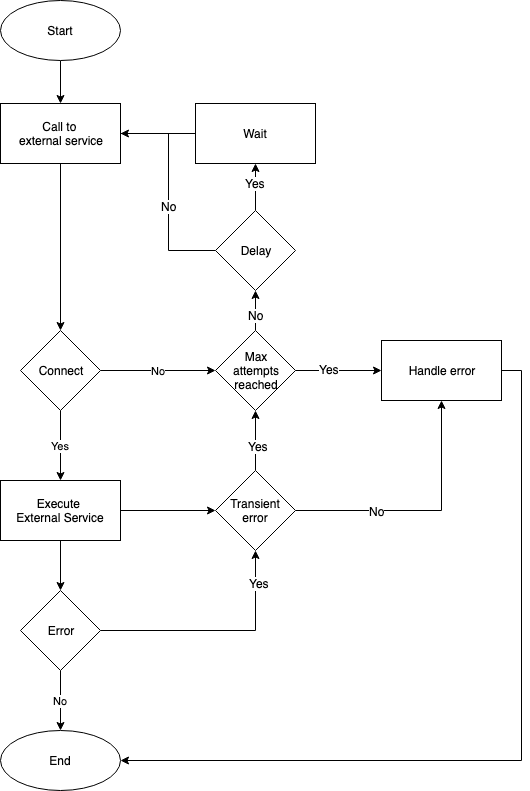

The diagram above was exported from draw.io. Its source (the exported page's mxGraphModel, read from the mxfile embedded in the PNG):
<mxGraphModel dx="1398" dy="773" grid="1" gridSize="10" guides="1" tooltips="1" connect="1" arrows="1" fold="1" page="1" pageScale="1" pageWidth="850" pageHeight="1100" math="0" shadow="0">
  <root>
    <mxCell id="0" />
    <mxCell id="1" parent="0" />
    <mxCell id="Bt05XtZvb12aPLAimupg-12" style="edgeStyle=orthogonalEdgeStyle;rounded=0;orthogonalLoop=1;jettySize=auto;html=1;exitX=0.5;exitY=1;exitDx=0;exitDy=0;entryX=0.5;entryY=0;entryDx=0;entryDy=0;" edge="1" parent="1" source="Bt05XtZvb12aPLAimupg-1" target="Bt05XtZvb12aPLAimupg-2">
      <mxGeometry relative="1" as="geometry" />
    </mxCell>
    <mxCell id="Bt05XtZvb12aPLAimupg-1" value="Start" style="ellipse;whiteSpace=wrap;html=1;" vertex="1" parent="1">
      <mxGeometry x="229" y="140" width="120" height="60" as="geometry" />
    </mxCell>
    <mxCell id="Bt05XtZvb12aPLAimupg-11" style="edgeStyle=orthogonalEdgeStyle;rounded=0;orthogonalLoop=1;jettySize=auto;html=1;entryX=0.5;entryY=0;entryDx=0;entryDy=0;" edge="1" parent="1" source="Bt05XtZvb12aPLAimupg-2" target="Bt05XtZvb12aPLAimupg-3">
      <mxGeometry relative="1" as="geometry" />
    </mxCell>
    <mxCell id="Bt05XtZvb12aPLAimupg-2" value="Call to &lt;br&gt;external service" style="rounded=0;whiteSpace=wrap;html=1;" vertex="1" parent="1">
      <mxGeometry x="229" y="243" width="120" height="60" as="geometry" />
    </mxCell>
    <mxCell id="Bt05XtZvb12aPLAimupg-13" value="&lt;span&gt;Yes&lt;/span&gt;" style="edgeStyle=orthogonalEdgeStyle;rounded=0;orthogonalLoop=1;jettySize=auto;html=1;exitX=0.5;exitY=1;exitDx=0;exitDy=0;entryX=0.5;entryY=0;entryDx=0;entryDy=0;" edge="1" parent="1" source="Bt05XtZvb12aPLAimupg-3" target="Bt05XtZvb12aPLAimupg-4">
      <mxGeometry relative="1" as="geometry" />
    </mxCell>
    <mxCell id="Bt05XtZvb12aPLAimupg-15" value="No" style="edgeStyle=orthogonalEdgeStyle;rounded=0;orthogonalLoop=1;jettySize=auto;html=1;entryX=0;entryY=0.5;entryDx=0;entryDy=0;" edge="1" parent="1" source="Bt05XtZvb12aPLAimupg-3" target="Bt05XtZvb12aPLAimupg-8">
      <mxGeometry relative="1" as="geometry" />
    </mxCell>
    <mxCell id="Bt05XtZvb12aPLAimupg-3" value="Connect" style="rhombus;whiteSpace=wrap;html=1;" vertex="1" parent="1">
      <mxGeometry x="249" y="470" width="80" height="80" as="geometry" />
    </mxCell>
    <mxCell id="Bt05XtZvb12aPLAimupg-17" style="edgeStyle=orthogonalEdgeStyle;rounded=0;orthogonalLoop=1;jettySize=auto;html=1;exitX=1;exitY=0.5;exitDx=0;exitDy=0;entryX=0;entryY=0.5;entryDx=0;entryDy=0;" edge="1" parent="1" source="Bt05XtZvb12aPLAimupg-4" target="Bt05XtZvb12aPLAimupg-16">
      <mxGeometry relative="1" as="geometry" />
    </mxCell>
    <mxCell id="Bt05XtZvb12aPLAimupg-42" style="edgeStyle=orthogonalEdgeStyle;rounded=0;orthogonalLoop=1;jettySize=auto;html=1;exitX=0.5;exitY=1;exitDx=0;exitDy=0;entryX=0.5;entryY=0;entryDx=0;entryDy=0;startArrow=none;startFill=0;endArrow=classic;endFill=1;" edge="1" parent="1" source="Bt05XtZvb12aPLAimupg-4" target="Bt05XtZvb12aPLAimupg-40">
      <mxGeometry relative="1" as="geometry" />
    </mxCell>
    <mxCell id="Bt05XtZvb12aPLAimupg-4" value="Execute &lt;br&gt;External Service" style="rounded=0;whiteSpace=wrap;html=1;" vertex="1" parent="1">
      <mxGeometry x="229" y="620" width="120" height="60" as="geometry" />
    </mxCell>
    <mxCell id="Bt05XtZvb12aPLAimupg-5" value="End" style="ellipse;whiteSpace=wrap;html=1;" vertex="1" parent="1">
      <mxGeometry x="229" y="870" width="120" height="60" as="geometry" />
    </mxCell>
    <mxCell id="Bt05XtZvb12aPLAimupg-24" style="edgeStyle=orthogonalEdgeStyle;rounded=0;orthogonalLoop=1;jettySize=auto;html=1;exitX=0;exitY=0.5;exitDx=0;exitDy=0;" edge="1" parent="1" source="Bt05XtZvb12aPLAimupg-6" target="Bt05XtZvb12aPLAimupg-2">
      <mxGeometry relative="1" as="geometry" />
    </mxCell>
    <mxCell id="Bt05XtZvb12aPLAimupg-6" value="Wait" style="rounded=0;whiteSpace=wrap;html=1;" vertex="1" parent="1">
      <mxGeometry x="424" y="243" width="120" height="60" as="geometry" />
    </mxCell>
    <mxCell id="Bt05XtZvb12aPLAimupg-22" style="edgeStyle=orthogonalEdgeStyle;rounded=0;orthogonalLoop=1;jettySize=auto;html=1;exitX=0.5;exitY=0;exitDx=0;exitDy=0;entryX=0.5;entryY=1;entryDx=0;entryDy=0;" edge="1" parent="1" source="Bt05XtZvb12aPLAimupg-8" target="Bt05XtZvb12aPLAimupg-10">
      <mxGeometry relative="1" as="geometry" />
    </mxCell>
    <mxCell id="Bt05XtZvb12aPLAimupg-30" value="No" style="text;html=1;resizable=0;points=[];align=center;verticalAlign=middle;labelBackgroundColor=#ffffff;" vertex="1" connectable="0" parent="Bt05XtZvb12aPLAimupg-22">
      <mxGeometry x="-0.2" relative="1" as="geometry">
        <mxPoint as="offset" />
      </mxGeometry>
    </mxCell>
    <mxCell id="Bt05XtZvb12aPLAimupg-8" value="Max&lt;br&gt;attempts&lt;br&gt;reached&lt;br&gt;" style="rhombus;whiteSpace=wrap;html=1;" vertex="1" parent="1">
      <mxGeometry x="444" y="470" width="80" height="80" as="geometry" />
    </mxCell>
    <mxCell id="Bt05XtZvb12aPLAimupg-32" value="" style="edgeStyle=orthogonalEdgeStyle;rounded=0;orthogonalLoop=1;jettySize=auto;html=1;endArrow=none;endFill=0;entryX=1;entryY=0.5;entryDx=0;entryDy=0;startArrow=classic;startFill=1;" edge="1" parent="1" source="Bt05XtZvb12aPLAimupg-9" target="Bt05XtZvb12aPLAimupg-8">
      <mxGeometry relative="1" as="geometry">
        <mxPoint x="590" y="510" as="targetPoint" />
      </mxGeometry>
    </mxCell>
    <mxCell id="Bt05XtZvb12aPLAimupg-38" value="Yes" style="text;html=1;resizable=0;points=[];align=center;verticalAlign=middle;labelBackgroundColor=#ffffff;" vertex="1" connectable="0" parent="Bt05XtZvb12aPLAimupg-32">
      <mxGeometry x="0.2326" y="-2" relative="1" as="geometry">
        <mxPoint as="offset" />
      </mxGeometry>
    </mxCell>
    <mxCell id="Bt05XtZvb12aPLAimupg-37" style="edgeStyle=orthogonalEdgeStyle;rounded=0;orthogonalLoop=1;jettySize=auto;html=1;exitX=1;exitY=0.5;exitDx=0;exitDy=0;entryX=1;entryY=0.5;entryDx=0;entryDy=0;endArrow=classic;endFill=1;" edge="1" parent="1" source="Bt05XtZvb12aPLAimupg-9" target="Bt05XtZvb12aPLAimupg-5">
      <mxGeometry relative="1" as="geometry" />
    </mxCell>
    <mxCell id="Bt05XtZvb12aPLAimupg-9" value="Handle error" style="rounded=0;whiteSpace=wrap;html=1;" vertex="1" parent="1">
      <mxGeometry x="610" y="480" width="120" height="60" as="geometry" />
    </mxCell>
    <mxCell id="Bt05XtZvb12aPLAimupg-23" style="edgeStyle=orthogonalEdgeStyle;rounded=0;orthogonalLoop=1;jettySize=auto;html=1;exitX=0.5;exitY=0;exitDx=0;exitDy=0;" edge="1" parent="1" source="Bt05XtZvb12aPLAimupg-10" target="Bt05XtZvb12aPLAimupg-6">
      <mxGeometry relative="1" as="geometry" />
    </mxCell>
    <mxCell id="Bt05XtZvb12aPLAimupg-27" value="Yes" style="text;html=1;resizable=0;points=[];align=center;verticalAlign=middle;labelBackgroundColor=#ffffff;" vertex="1" connectable="0" parent="Bt05XtZvb12aPLAimupg-23">
      <mxGeometry x="0.2" y="1" relative="1" as="geometry">
        <mxPoint as="offset" />
      </mxGeometry>
    </mxCell>
    <mxCell id="Bt05XtZvb12aPLAimupg-29" style="edgeStyle=orthogonalEdgeStyle;rounded=0;orthogonalLoop=1;jettySize=auto;html=1;exitX=0;exitY=0.5;exitDx=0;exitDy=0;entryX=1;entryY=0.5;entryDx=0;entryDy=0;endArrow=none;endFill=0;" edge="1" parent="1" source="Bt05XtZvb12aPLAimupg-10" target="Bt05XtZvb12aPLAimupg-2">
      <mxGeometry relative="1" as="geometry" />
    </mxCell>
    <mxCell id="Bt05XtZvb12aPLAimupg-34" value="No" style="text;html=1;resizable=0;points=[];align=center;verticalAlign=middle;labelBackgroundColor=#ffffff;" vertex="1" connectable="0" parent="Bt05XtZvb12aPLAimupg-29">
      <mxGeometry x="-0.1327" relative="1" as="geometry">
        <mxPoint as="offset" />
      </mxGeometry>
    </mxCell>
    <mxCell id="Bt05XtZvb12aPLAimupg-10" value="Delay" style="rhombus;whiteSpace=wrap;html=1;" vertex="1" parent="1">
      <mxGeometry x="444" y="350" width="80" height="80" as="geometry" />
    </mxCell>
    <mxCell id="Bt05XtZvb12aPLAimupg-18" style="edgeStyle=orthogonalEdgeStyle;rounded=0;orthogonalLoop=1;jettySize=auto;html=1;exitX=1;exitY=0.5;exitDx=0;exitDy=0;" edge="1" parent="1" source="Bt05XtZvb12aPLAimupg-16" target="Bt05XtZvb12aPLAimupg-9">
      <mxGeometry relative="1" as="geometry" />
    </mxCell>
    <mxCell id="Bt05XtZvb12aPLAimupg-19" value="No" style="text;html=1;resizable=0;points=[];align=center;verticalAlign=middle;labelBackgroundColor=#ffffff;" vertex="1" connectable="0" parent="Bt05XtZvb12aPLAimupg-18">
      <mxGeometry x="-0.3673" relative="1" as="geometry">
        <mxPoint as="offset" />
      </mxGeometry>
    </mxCell>
    <mxCell id="Bt05XtZvb12aPLAimupg-20" style="edgeStyle=orthogonalEdgeStyle;rounded=0;orthogonalLoop=1;jettySize=auto;html=1;exitX=0.5;exitY=0;exitDx=0;exitDy=0;" edge="1" parent="1" source="Bt05XtZvb12aPLAimupg-16" target="Bt05XtZvb12aPLAimupg-8">
      <mxGeometry relative="1" as="geometry" />
    </mxCell>
    <mxCell id="Bt05XtZvb12aPLAimupg-21" value="Yes" style="text;html=1;resizable=0;points=[];align=center;verticalAlign=middle;labelBackgroundColor=#ffffff;" vertex="1" connectable="0" parent="Bt05XtZvb12aPLAimupg-20">
      <mxGeometry x="-0.1667" y="-2" relative="1" as="geometry">
        <mxPoint as="offset" />
      </mxGeometry>
    </mxCell>
    <mxCell id="Bt05XtZvb12aPLAimupg-16" value="Transient&lt;br&gt;error&lt;br&gt;" style="rhombus;whiteSpace=wrap;html=1;" vertex="1" parent="1">
      <mxGeometry x="444" y="610" width="80" height="80" as="geometry" />
    </mxCell>
    <mxCell id="Bt05XtZvb12aPLAimupg-43" value="No" style="edgeStyle=orthogonalEdgeStyle;rounded=0;orthogonalLoop=1;jettySize=auto;html=1;exitX=0.5;exitY=1;exitDx=0;exitDy=0;entryX=0.5;entryY=0;entryDx=0;entryDy=0;startArrow=none;startFill=0;endArrow=classic;endFill=1;" edge="1" parent="1" source="Bt05XtZvb12aPLAimupg-40" target="Bt05XtZvb12aPLAimupg-5">
      <mxGeometry relative="1" as="geometry" />
    </mxCell>
    <mxCell id="Bt05XtZvb12aPLAimupg-44" value="" style="edgeStyle=orthogonalEdgeStyle;rounded=0;orthogonalLoop=1;jettySize=auto;html=1;exitX=1;exitY=0.5;exitDx=0;exitDy=0;entryX=0.5;entryY=1;entryDx=0;entryDy=0;startArrow=none;startFill=0;endArrow=classic;endFill=1;" edge="1" parent="1" source="Bt05XtZvb12aPLAimupg-40" target="Bt05XtZvb12aPLAimupg-16">
      <mxGeometry relative="1" as="geometry" />
    </mxCell>
    <mxCell id="Bt05XtZvb12aPLAimupg-45" value="Yes" style="text;html=1;resizable=0;points=[];align=center;verticalAlign=middle;labelBackgroundColor=#ffffff;" vertex="1" connectable="0" parent="Bt05XtZvb12aPLAimupg-44">
      <mxGeometry x="0.7277" y="-3" relative="1" as="geometry">
        <mxPoint as="offset" />
      </mxGeometry>
    </mxCell>
    <mxCell id="Bt05XtZvb12aPLAimupg-40" value="Error&lt;br&gt;" style="rhombus;whiteSpace=wrap;html=1;" vertex="1" parent="1">
      <mxGeometry x="249" y="730" width="80" height="80" as="geometry" />
    </mxCell>
  </root>
</mxGraphModel>